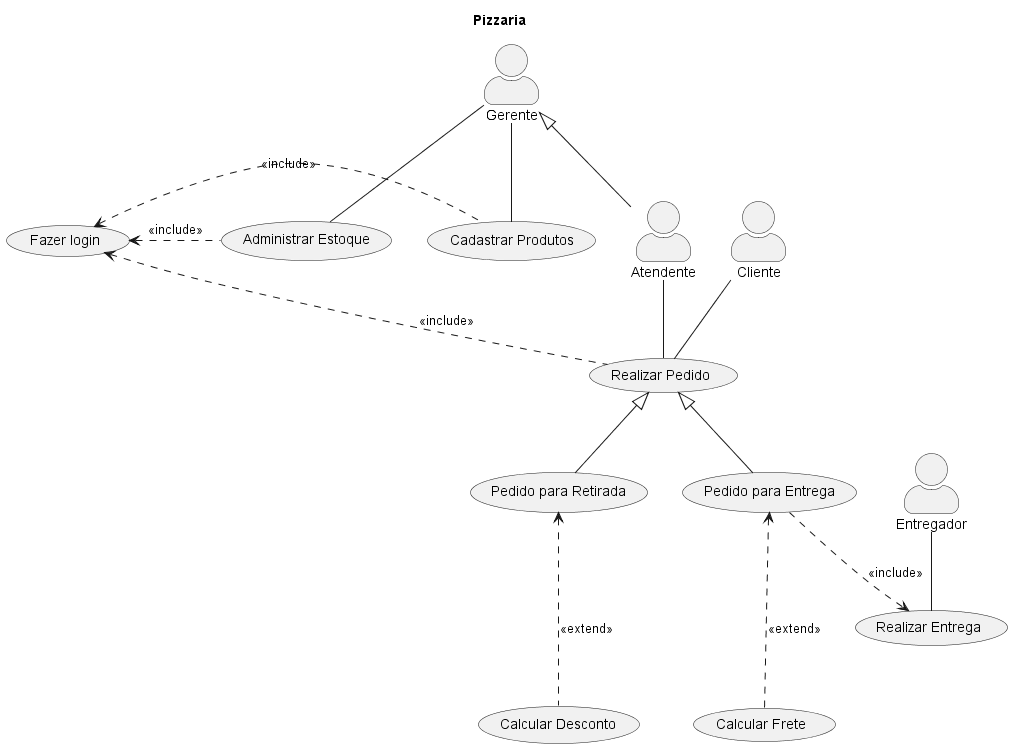

The diagram above was rendered by PlantUML. Its source (embedded in the PNG):
@startuml pizzaria
skinparam actorStyle awesome
title Pizzaria

actor Atendente
actor Entregador
actor Cliente
Gerente <|-- Atendente

Atendente -- (Realizar Pedido)
Cliente -- (Realizar Pedido)
Entregador -- (Realizar Entrega)

(Realizar Pedido) <|-- (Pedido para Retirada)
(Realizar Pedido) <|-- (Pedido para Entrega)

(Pedido para Entrega) ..> (Realizar Entrega) : <<include>>

(Pedido para Retirada) <-.- (Calcular Desconto) : <<extend>>
(Pedido para Entrega) <-.- (Calcular Frete) : <<extend>>

Gerente -- (Administrar Estoque)
Gerente -- (Cadastrar Produtos)

(Fazer login) <. (Administrar Estoque) : <<include>>
(Fazer login) <. (Cadastrar Produtos) : <<include>>
(Fazer login) <. (Realizar Pedido) : <<include>>

@enduml